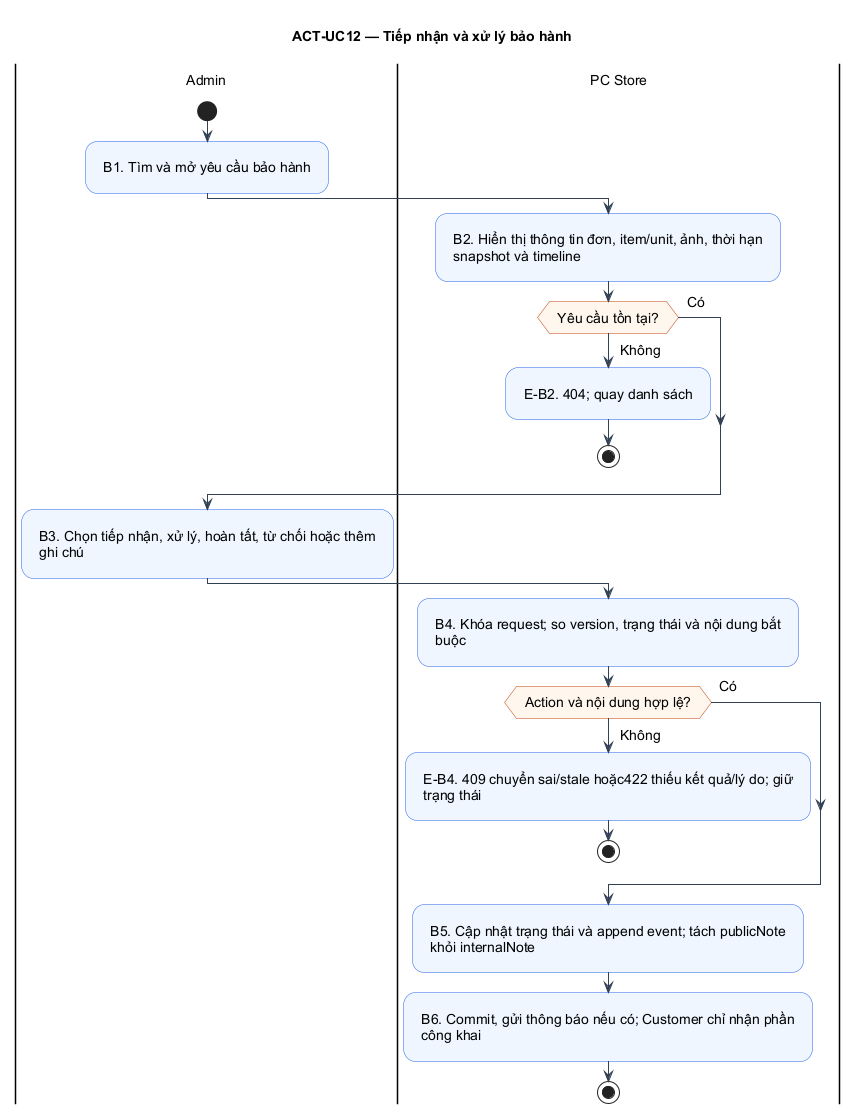

The diagram above was rendered by PlantUML. Its source (embedded in the PNG):
@startuml
!pragma layout smetana
skinparam defaultFontName Arial
skinparam defaultFontSize 14
skinparam shadowing false
skinparam backgroundColor #FFFFFF
skinparam ArrowColor #334155
skinparam activityBackgroundColor #EFF6FF
skinparam activityBorderColor #2563EB
skinparam activityDiamondBackgroundColor #FFF7ED
skinparam activityDiamondBorderColor #C2410C
skinparam usecaseBackgroundColor #EFF6FF
skinparam usecaseBorderColor #2563EB
skinparam padding 8
title ACT-UC12 — Tiếp nhận và xử lý bảo hành
|Admin|
start
|Admin|
:B1. Tìm và mở yêu cầu bảo hành;
|PC Store|
:B2. Hiển thị thông tin đơn, item/unit, ảnh, thời hạn\nsnapshot và timeline;
|PC Store|
if (Yêu cầu tồn tại?) then (Có)
else (Không)
:E-B2. 404; quay danh sách;
stop
endif
|Admin|
:B3. Chọn tiếp nhận, xử lý, hoàn tất, từ chối hoặc thêm\nghi chú;
|PC Store|
:B4. Khóa request; so version, trạng thái và nội dung bắt\nbuộc;
|PC Store|
if (Action và nội dung hợp lệ?) then (Có)
else (Không)
:E-B4. 409 chuyển sai/stale hoặc422 thiếu kết quả/lý do; giữ\ntrạng thái;
stop
endif
|PC Store|
:B5. Cập nhật trạng thái và append event; tách publicNote\nkhỏi internalNote;
|PC Store|
:B6. Commit, gửi thông báo nếu có; Customer chỉ nhận phần\ncông khai;
stop
@enduml